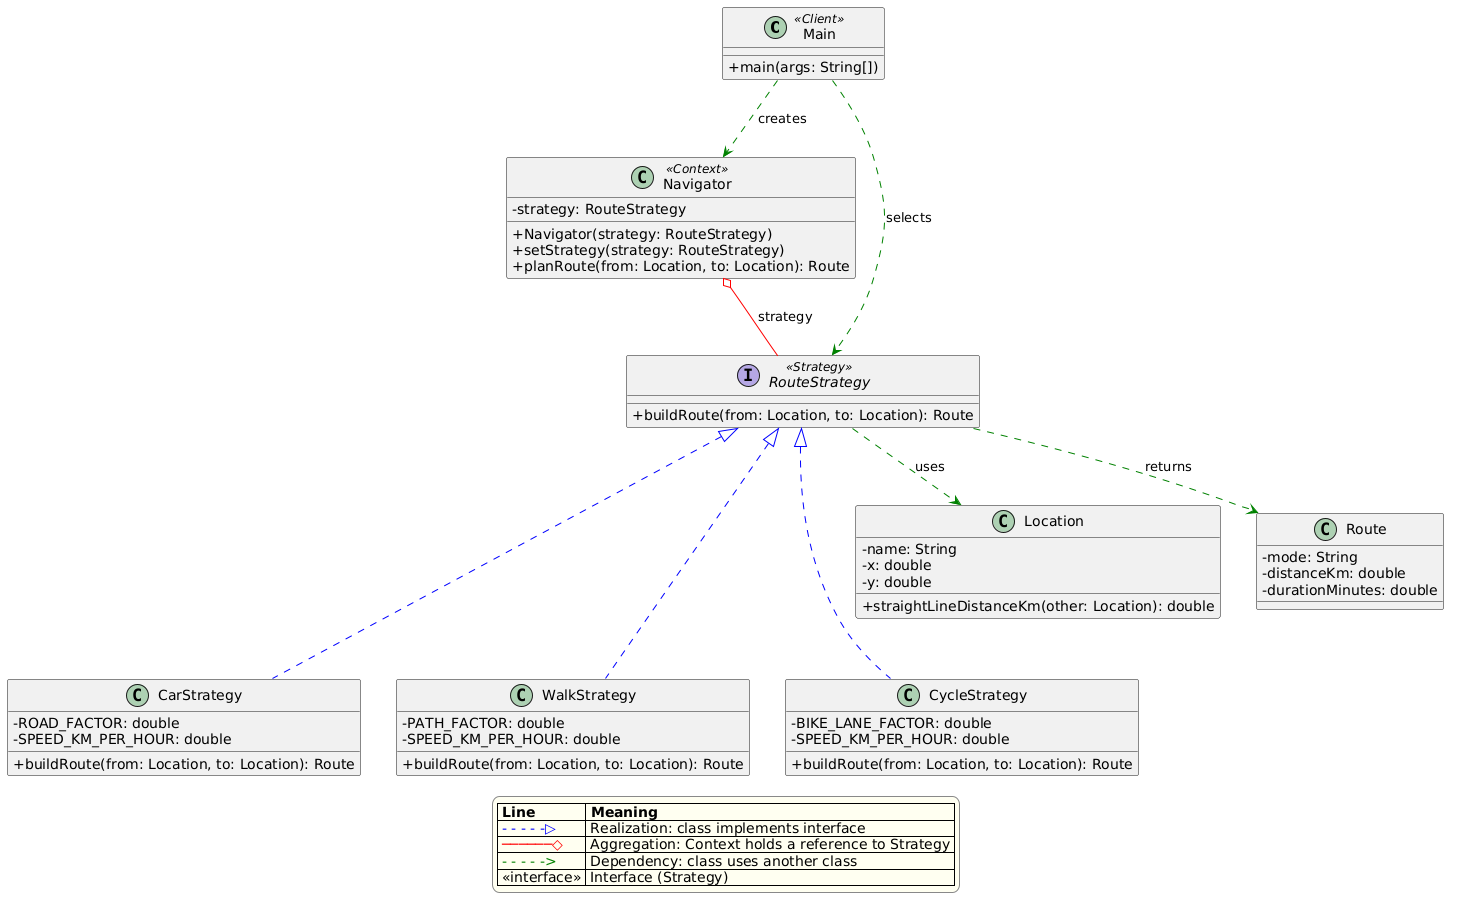

The diagram above was rendered by PlantUML. Its source (embedded in the PNG):
@startuml
skinparam classAttributeIconSize 0
skinparam shadowing false
skinparam legendBackgroundColor #FFFFF0
skinparam legendBorderColor #888888

class Main <<Client>> {
  +main(args: String[])
}

class Navigator <<Context>> {
  -strategy: RouteStrategy
  +Navigator(strategy: RouteStrategy)
  +setStrategy(strategy: RouteStrategy)
  +planRoute(from: Location, to: Location): Route
}

interface RouteStrategy <<Strategy>> {
  +buildRoute(from: Location, to: Location): Route
}

class CarStrategy {
  -ROAD_FACTOR: double
  -SPEED_KM_PER_HOUR: double
  +buildRoute(from: Location, to: Location): Route
}

class WalkStrategy {
  -PATH_FACTOR: double
  -SPEED_KM_PER_HOUR: double
  +buildRoute(from: Location, to: Location): Route
}

class CycleStrategy {
  -BIKE_LANE_FACTOR: double
  -SPEED_KM_PER_HOUR: double
  +buildRoute(from: Location, to: Location): Route
}

class Location {
  -name: String
  -x: double
  -y: double
  +straightLineDistanceKm(other: Location): double
}

class Route {
  -mode: String
  -distanceKm: double
  -durationMinutes: double
}

' Realization (implements): blue dashed line, hollow triangle
RouteStrategy <|.[#0000FF].. CarStrategy
RouteStrategy <|.[#0000FF].. WalkStrategy
RouteStrategy <|.[#0000FF].. CycleStrategy

' Aggregation (has-a): red solid line, hollow diamond
Navigator o-[#FF0000]- RouteStrategy : strategy

' Dependency (uses): green dashed arrow
Main .[#008000].> Navigator : creates
Main .[#008000].> RouteStrategy : selects
RouteStrategy .[#008000].> Location : uses
RouteStrategy .[#008000].> Route : returns

legend bottom
  |= Line |= Meaning |
  | <color:blue>- - - - -▷</color> | Realization: class implements interface |
  | <color:red>──────◇</color> | Aggregation: Context holds a reference to Strategy |
  | <color:green>- - - - -></color> | Dependency: class uses another class |
  | <<interface>> | Interface (Strategy) |
endlegend
@enduml